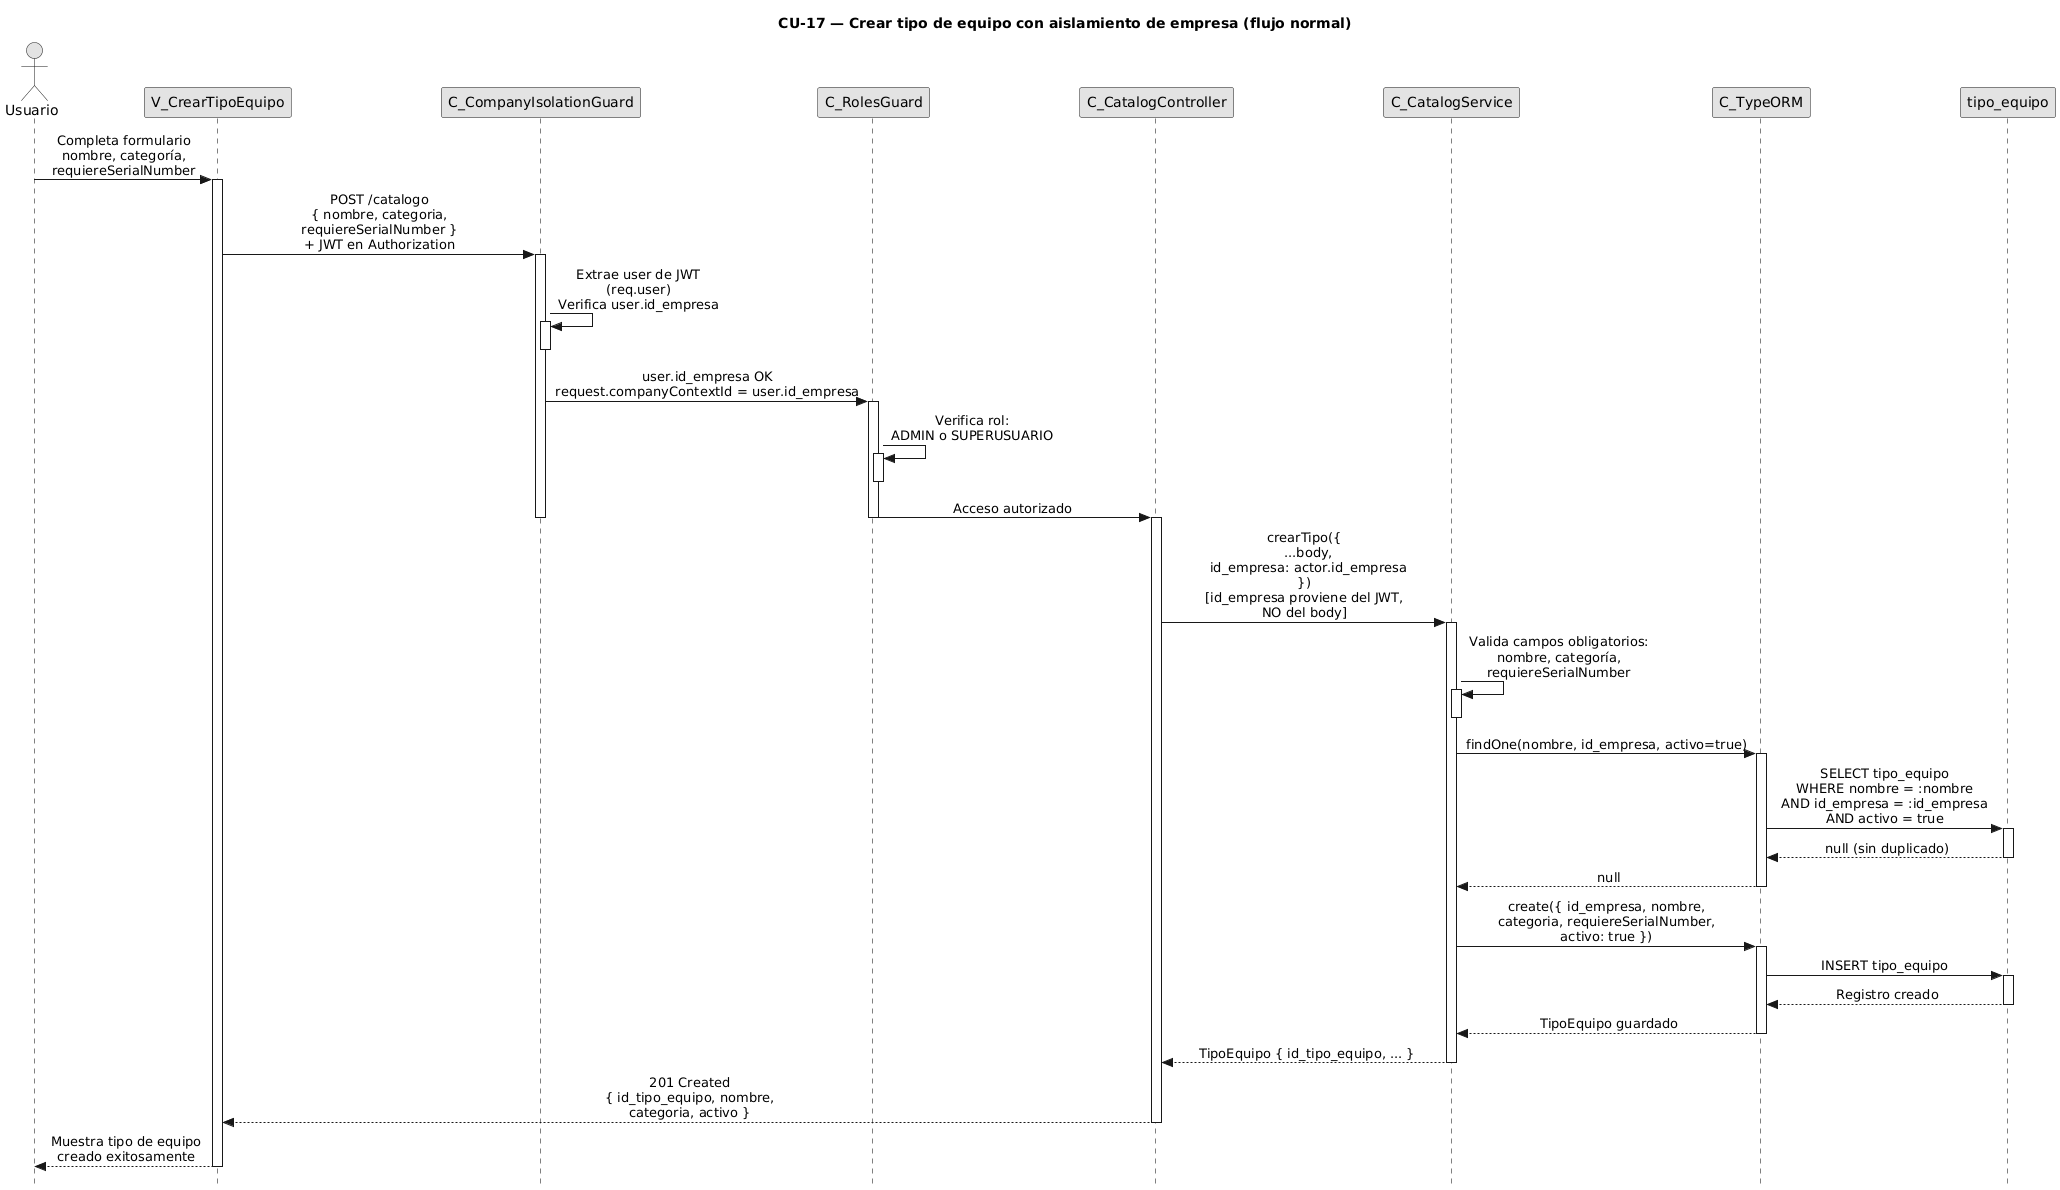

The diagram above was rendered by PlantUML. Its source (embedded in the PNG):
@startuml CU17-normal
title CU-17 — Crear tipo de equipo con aislamiento de empresa (flujo normal)

skinparam style strictuml
skinparam monochrome true
skinparam shadowing false
skinparam sequenceMessageAlign center
skinparam ParticipantPadding 70
skinparam ActorPadding 30
skinparam sequence {
  MessageAlign center
  LifeLineBorderColor black
}
hide footbox

actor "Usuario" as user
participant "V_CrearTipoEquipo" as view
participant "C_CompanyIsolationGuard" as guard
participant "C_RolesGuard" as roles
participant "C_CatalogController" as ctrl
participant "C_CatalogService" as svc
participant "C_TypeORM" as orm
participant "tipo_equipo" as tent

user -> view : Completa formulario\nnombre, categoría,\nrequiereSerialNumber
activate view

view -> guard : POST /catalogo\n{ nombre, categoria,\nrequiereSerialNumber }\n+ JWT en Authorization
activate guard

guard -> guard : Extrae user de JWT\n(req.user)\nVerifica user.id_empresa
activate guard
deactivate guard

guard -> roles : user.id_empresa OK\nrequest.companyContextId = user.id_empresa
activate roles

roles -> roles : Verifica rol:\nADMIN o SUPERUSUARIO
activate roles
deactivate roles

roles -> ctrl : Acceso autorizado
deactivate roles
deactivate guard

activate ctrl

ctrl -> svc : crearTipo({\n  ...body,\n  id_empresa: actor.id_empresa\n})\n[id_empresa proviene del JWT,\nNO del body]
activate svc

svc -> svc : Valida campos obligatorios:\nnombre, categoría,\nrequiereSerialNumber
activate svc
deactivate svc

svc -> orm : findOne(nombre, id_empresa, activo=true)
activate orm

orm -> tent : SELECT tipo_equipo\nWHERE nombre = :nombre\nAND id_empresa = :id_empresa\nAND activo = true
activate tent
tent --> orm : null (sin duplicado)
deactivate tent

orm --> svc : null
deactivate orm

svc -> orm : create({ id_empresa, nombre,\ncategoria, requiereSerialNumber,\nactivo: true })
activate orm

orm -> tent : INSERT tipo_equipo
activate tent
tent --> orm : Registro creado
deactivate tent

orm --> svc : TipoEquipo guardado
deactivate orm

svc --> ctrl : TipoEquipo { id_tipo_equipo, ... }
deactivate svc

ctrl --> view : 201 Created\n{ id_tipo_equipo, nombre,\ncategoria, activo }
deactivate ctrl

view --> user : Muestra tipo de equipo\ncreado exitosamente
deactivate view

@enduml